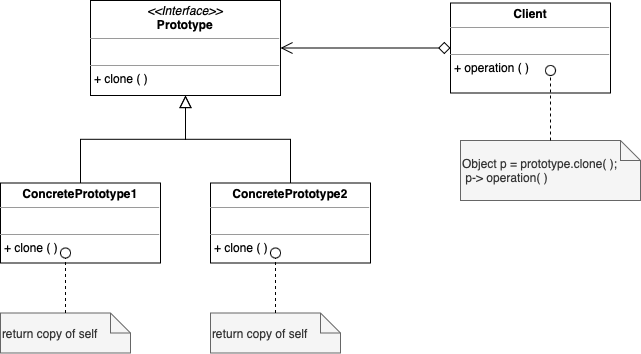

The diagram above was exported from draw.io. Its source (the exported page's mxGraphModel, read from the mxfile embedded in the PNG):
<mxGraphModel dx="830" dy="607" grid="1" gridSize="10" guides="1" tooltips="1" connect="1" arrows="1" fold="1" page="1" pageScale="1" pageWidth="850" pageHeight="1100" math="0" shadow="0">
  <root>
    <mxCell id="0" />
    <mxCell id="1" parent="0" />
    <mxCell id="2" style="edgeStyle=orthogonalEdgeStyle;rounded=0;orthogonalLoop=1;jettySize=auto;html=1;exitX=0.5;exitY=0;exitDx=0;exitDy=0;entryX=0.5;entryY=1;entryDx=0;entryDy=0;startArrow=none;startFill=0;endArrow=block;endFill=0;startSize=10;endSize=10;" edge="1" source="3" target="4" parent="1">
      <mxGeometry relative="1" as="geometry" />
    </mxCell>
    <mxCell id="3" value="&lt;p style=&quot;margin: 0px ; margin-top: 4px ; text-align: center&quot;&gt;&lt;b&gt;ConcretePrototype1&lt;/b&gt;&lt;/p&gt;&lt;hr size=&quot;1&quot;&gt;&lt;p style=&quot;margin: 0px ; margin-left: 4px&quot;&gt;&lt;br&gt;&lt;/p&gt;&lt;hr size=&quot;1&quot;&gt;&lt;p style=&quot;margin: 0px ; margin-left: 4px&quot;&gt;+ clone ( )&lt;/p&gt;" style="verticalAlign=top;align=left;overflow=fill;fontSize=12;fontFamily=Helvetica;html=1;" vertex="1" parent="1">
      <mxGeometry x="70" y="392.5" width="160" height="80" as="geometry" />
    </mxCell>
    <mxCell id="4" value="&lt;p style=&quot;margin: 0px ; margin-top: 4px ; text-align: center&quot;&gt;&lt;i&gt;&amp;lt;&amp;lt;Interface&amp;gt;&amp;gt;&lt;/i&gt;&lt;br&gt;&lt;b&gt;Prototype&lt;/b&gt;&lt;/p&gt;&lt;hr size=&quot;1&quot;&gt;&lt;p style=&quot;margin: 0px ; margin-left: 4px&quot;&gt;&lt;br&gt;&lt;/p&gt;&lt;hr size=&quot;1&quot;&gt;&lt;p style=&quot;margin: 0px ; margin-left: 4px&quot;&gt;+ clone ( )&lt;/p&gt;" style="verticalAlign=top;align=left;overflow=fill;fontSize=12;fontFamily=Helvetica;html=1;" vertex="1" parent="1">
      <mxGeometry x="160" y="210" width="190" height="95" as="geometry" />
    </mxCell>
    <mxCell id="5" style="edgeStyle=orthogonalEdgeStyle;rounded=0;orthogonalLoop=1;jettySize=auto;html=1;exitX=0.5;exitY=1;exitDx=0;exitDy=0;dashed=1;startArrow=none;startFill=0;endArrow=none;endFill=0;startSize=10;endSize=10;" edge="1" source="3" target="3" parent="1">
      <mxGeometry relative="1" as="geometry" />
    </mxCell>
    <mxCell id="6" style="edgeStyle=orthogonalEdgeStyle;rounded=0;orthogonalLoop=1;jettySize=auto;html=1;exitX=0.5;exitY=0;exitDx=0;exitDy=0;entryX=0.5;entryY=1;entryDx=0;entryDy=0;startArrow=none;startFill=0;endArrow=block;endFill=0;startSize=10;endSize=10;" edge="1" source="7" target="4" parent="1">
      <mxGeometry relative="1" as="geometry" />
    </mxCell>
    <mxCell id="7" value="&lt;p style=&quot;margin: 0px ; margin-top: 4px ; text-align: center&quot;&gt;&lt;b&gt;ConcretePrototype2&lt;/b&gt;&lt;/p&gt;&lt;hr size=&quot;1&quot;&gt;&lt;p style=&quot;margin: 0px ; margin-left: 4px&quot;&gt;&lt;br&gt;&lt;/p&gt;&lt;hr size=&quot;1&quot;&gt;&lt;p style=&quot;margin: 0px ; margin-left: 4px&quot;&gt;+ clone ( )&lt;/p&gt;" style="verticalAlign=top;align=left;overflow=fill;fontSize=12;fontFamily=Helvetica;html=1;" vertex="1" parent="1">
      <mxGeometry x="280" y="392.5" width="160" height="80" as="geometry" />
    </mxCell>
    <mxCell id="8" value="return copy of self" style="shape=note;size=20;whiteSpace=wrap;html=1;align=left;fillColor=#f5f5f5;fontColor=#333333;strokeColor=#666666;" vertex="1" parent="1">
      <mxGeometry x="70" y="522.5" width="130" height="40" as="geometry" />
    </mxCell>
    <mxCell id="9" value="" style="endArrow=oval;dashed=1;html=1;rounded=0;startSize=10;endSize=10;startArrow=none;startFill=0;endFill=0;" edge="1" source="8" parent="1">
      <mxGeometry width="50" height="50" relative="1" as="geometry">
        <mxPoint x="310" y="562.5" as="sourcePoint" />
        <mxPoint x="135" y="462.5" as="targetPoint" />
      </mxGeometry>
    </mxCell>
    <mxCell id="10" value="return copy of self" style="shape=note;size=20;whiteSpace=wrap;html=1;align=left;fillColor=#f5f5f5;fontColor=#333333;strokeColor=#666666;" vertex="1" parent="1">
      <mxGeometry x="280" y="522.5" width="130" height="40" as="geometry" />
    </mxCell>
    <mxCell id="11" value="" style="endArrow=oval;dashed=1;html=1;rounded=0;startSize=10;endSize=10;startArrow=none;startFill=0;endFill=0;" edge="1" source="10" parent="1">
      <mxGeometry width="50" height="50" relative="1" as="geometry">
        <mxPoint x="520" y="562.5" as="sourcePoint" />
        <mxPoint x="345" y="462.5" as="targetPoint" />
      </mxGeometry>
    </mxCell>
    <mxCell id="12" style="edgeStyle=orthogonalEdgeStyle;rounded=0;orthogonalLoop=1;jettySize=auto;html=1;entryX=1;entryY=0.5;entryDx=0;entryDy=0;startArrow=diamond;startFill=0;endArrow=open;endFill=0;startSize=10;endSize=10;" edge="1" source="13" target="4" parent="1">
      <mxGeometry relative="1" as="geometry" />
    </mxCell>
    <mxCell id="13" value="&lt;p style=&quot;margin: 0px ; margin-top: 4px ; text-align: center&quot;&gt;&lt;b&gt;Client&lt;/b&gt;&lt;/p&gt;&lt;hr size=&quot;1&quot;&gt;&lt;p style=&quot;margin: 0px ; margin-left: 4px&quot;&gt;&lt;br&gt;&lt;/p&gt;&lt;hr size=&quot;1&quot;&gt;&lt;p style=&quot;margin: 0px ; margin-left: 4px&quot;&gt;+ operation ( )&lt;/p&gt;" style="verticalAlign=top;align=left;overflow=fill;fontSize=12;fontFamily=Helvetica;html=1;" vertex="1" parent="1">
      <mxGeometry x="520" y="212.5" width="160" height="90" as="geometry" />
    </mxCell>
    <mxCell id="14" value="Object p = prototype.clone( );&lt;br&gt;&amp;nbsp;p-&amp;gt; operation( )&lt;br&gt;" style="shape=note;size=20;whiteSpace=wrap;html=1;align=left;fillColor=#f5f5f5;fontColor=#333333;strokeColor=#666666;" vertex="1" parent="1">
      <mxGeometry x="530" y="350" width="180" height="60" as="geometry" />
    </mxCell>
    <mxCell id="15" value="" style="endArrow=oval;dashed=1;html=1;rounded=0;startSize=10;endSize=10;startArrow=none;startFill=0;endFill=0;" edge="1" source="14" parent="1">
      <mxGeometry width="50" height="50" relative="1" as="geometry">
        <mxPoint x="790" y="380" as="sourcePoint" />
        <mxPoint x="620" y="280" as="targetPoint" />
      </mxGeometry>
    </mxCell>
  </root>
</mxGraphModel>